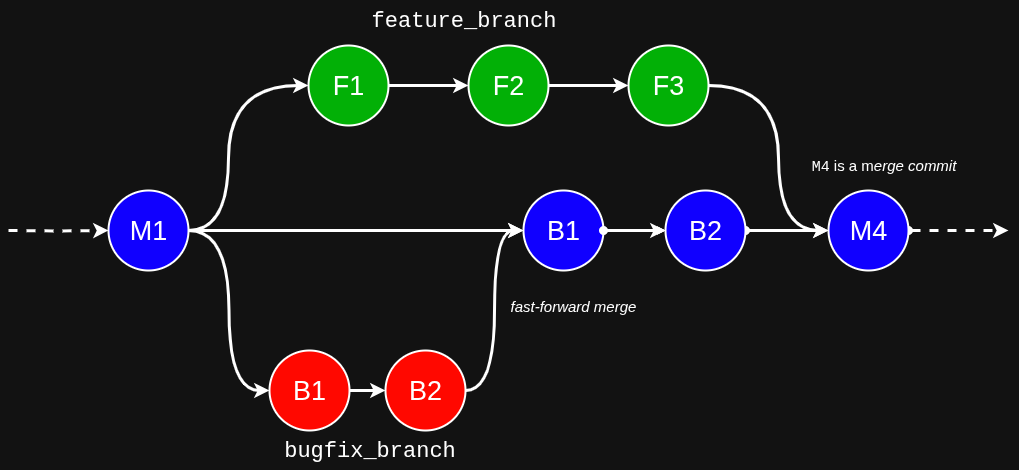

The diagram above was exported from draw.io. Its source (the exported page's mxGraphModel, read from the mxfile embedded in the PNG):
<mxGraphModel dx="1426" dy="764" grid="1" gridSize="10" guides="1" tooltips="1" connect="1" arrows="1" fold="1" page="1" pageScale="1" pageWidth="827" pageHeight="1169" math="0" shadow="0">
  <root>
    <mxCell id="0" />
    <mxCell id="1" parent="0" />
    <mxCell id="gkDTjnGrdUW4j1gOxMPK-2" value="" style="edgeStyle=orthogonalEdgeStyle;rounded=0;orthogonalLoop=1;jettySize=auto;html=1;" edge="1" parent="1" source="gkDTjnGrdUW4j1gOxMPK-4" target="gkDTjnGrdUW4j1gOxMPK-28">
      <mxGeometry relative="1" as="geometry" />
    </mxCell>
    <mxCell id="gkDTjnGrdUW4j1gOxMPK-3" value="" style="edgeStyle=orthogonalEdgeStyle;rounded=0;orthogonalLoop=1;jettySize=auto;html=1;" edge="1" parent="1" source="gkDTjnGrdUW4j1gOxMPK-4" target="gkDTjnGrdUW4j1gOxMPK-28">
      <mxGeometry relative="1" as="geometry" />
    </mxCell>
    <mxCell id="gkDTjnGrdUW4j1gOxMPK-4" value="B1" style="ellipse;whiteSpace=wrap;html=1;aspect=fixed;strokeWidth=2;fontSize=27;fillColor=light-dark(#FFFFFF,#1000FF);fontColor=light-dark(#000000,#FFFFFF);strokeColor=light-dark(#000000,#FFFFFF);" vertex="1" parent="1">
      <mxGeometry x="775" y="310" width="80" height="80" as="geometry" />
    </mxCell>
    <mxCell id="gkDTjnGrdUW4j1gOxMPK-5" value="F3" style="ellipse;whiteSpace=wrap;html=1;aspect=fixed;strokeWidth=2;fontSize=27;fillColor=light-dark(#FFFFFF,#02B006);fontColor=light-dark(#000000,#FFFFFF);strokeColor=default;align=center;verticalAlign=middle;fontFamily=Helvetica;" vertex="1" parent="1">
      <mxGeometry x="880" y="165" width="80" height="80" as="geometry" />
    </mxCell>
    <mxCell id="gkDTjnGrdUW4j1gOxMPK-6" value="" style="edgeStyle=orthogonalEdgeStyle;rounded=0;orthogonalLoop=1;jettySize=auto;html=1;entryX=0;entryY=0.5;entryDx=0;entryDy=0;strokeWidth=3;" edge="1" parent="1" source="gkDTjnGrdUW4j1gOxMPK-7" target="gkDTjnGrdUW4j1gOxMPK-19">
      <mxGeometry relative="1" as="geometry">
        <mxPoint x="555.9999999999998" y="490" as="targetPoint" />
      </mxGeometry>
    </mxCell>
    <mxCell id="gkDTjnGrdUW4j1gOxMPK-7" value="B1" style="ellipse;whiteSpace=wrap;html=1;aspect=fixed;strokeWidth=2;fontSize=27;fillColor=light-dark(#FFFFFF,#FF0800);fontColor=light-dark(#000000,#FFFFFF);strokeColor=default;align=center;verticalAlign=middle;fontFamily=Helvetica;" vertex="1" parent="1">
      <mxGeometry x="521" y="470" width="80" height="80" as="geometry" />
    </mxCell>
    <mxCell id="gkDTjnGrdUW4j1gOxMPK-8" value="" style="endArrow=classic;html=1;rounded=0;exitX=1;exitY=0.5;exitDx=0;exitDy=0;entryX=0;entryY=0.5;entryDx=0;entryDy=0;strokeWidth=3;fontSize=27;fontColor=light-dark(#000000,#000000);endSize=6;" edge="1" parent="1" source="gkDTjnGrdUW4j1gOxMPK-15" target="gkDTjnGrdUW4j1gOxMPK-4">
      <mxGeometry width="50" height="50" relative="1" as="geometry">
        <mxPoint x="580.0000000000002" y="350" as="sourcePoint" />
        <mxPoint x="980" y="260" as="targetPoint" />
      </mxGeometry>
    </mxCell>
    <mxCell id="gkDTjnGrdUW4j1gOxMPK-9" value="" style="endArrow=classic;html=1;rounded=0;exitX=1;exitY=0.5;exitDx=0;exitDy=0;strokeWidth=3;startArrow=oval;startFill=1;fontSize=27;fontColor=light-dark(#000000,#000000);endSize=6;dashed=1;" edge="1" parent="1" source="gkDTjnGrdUW4j1gOxMPK-18">
      <mxGeometry width="50" height="50" relative="1" as="geometry">
        <mxPoint x="880" y="360" as="sourcePoint" />
        <mxPoint x="1260" y="350" as="targetPoint" />
      </mxGeometry>
    </mxCell>
    <mxCell id="gkDTjnGrdUW4j1gOxMPK-10" value="" style="edgeStyle=orthogonalEdgeStyle;rounded=0;orthogonalLoop=1;jettySize=auto;html=1;strokeWidth=3;endSize=6;" edge="1" parent="1" source="gkDTjnGrdUW4j1gOxMPK-11" target="gkDTjnGrdUW4j1gOxMPK-5">
      <mxGeometry relative="1" as="geometry" />
    </mxCell>
    <mxCell id="gkDTjnGrdUW4j1gOxMPK-11" value="F2" style="ellipse;whiteSpace=wrap;html=1;aspect=fixed;strokeWidth=2;fontSize=27;fillColor=light-dark(#FFFFFF,#02B006);fontColor=light-dark(#000000,#FFFFFF);strokeColor=default;align=center;verticalAlign=middle;fontFamily=Helvetica;" vertex="1" parent="1">
      <mxGeometry x="720" y="165" width="80" height="80" as="geometry" />
    </mxCell>
    <mxCell id="gkDTjnGrdUW4j1gOxMPK-12" value="&lt;font face=&quot;Courier New&quot;&gt;feature_branch&lt;/font&gt;" style="text;html=1;align=center;verticalAlign=middle;resizable=0;points=[];autosize=1;strokeColor=none;fillColor=none;fontSize=22;" vertex="1" parent="1">
      <mxGeometry x="610" y="120" width="210" height="40" as="geometry" />
    </mxCell>
    <mxCell id="gkDTjnGrdUW4j1gOxMPK-13" value="&lt;font face=&quot;Courier New&quot;&gt;bugfix_branch&lt;/font&gt;" style="text;html=1;align=center;verticalAlign=middle;resizable=0;points=[];autosize=1;strokeColor=none;fillColor=none;fontSize=22;" vertex="1" parent="1">
      <mxGeometry x="521" y="550" width="200" height="40" as="geometry" />
    </mxCell>
    <mxCell id="gkDTjnGrdUW4j1gOxMPK-14" value="" style="edgeStyle=orthogonalEdgeStyle;rounded=0;orthogonalLoop=1;jettySize=auto;html=1;dashed=1;strokeWidth=3;" edge="1" parent="1" target="gkDTjnGrdUW4j1gOxMPK-15">
      <mxGeometry relative="1" as="geometry">
        <mxPoint x="260" y="350" as="sourcePoint" />
      </mxGeometry>
    </mxCell>
    <mxCell id="gkDTjnGrdUW4j1gOxMPK-15" value="M1" style="ellipse;whiteSpace=wrap;html=1;aspect=fixed;strokeWidth=2;fontSize=27;fillColor=light-dark(#FFFFFF,#1000FF);fontColor=light-dark(#000000,#FFFFFF);resizeWidth=0;strokeColor=light-dark(#000000,#FFFFFF);" vertex="1" parent="1">
      <mxGeometry x="360" y="310" width="80" height="80" as="geometry" />
    </mxCell>
    <mxCell id="gkDTjnGrdUW4j1gOxMPK-16" value="&lt;font face=&quot;Courier New&quot;&gt;M4&lt;/font&gt; &lt;span style=&quot;text-align: left;&quot;&gt;is a m&lt;/span&gt;&lt;i style=&quot;text-align: left;&quot;&gt;erge commit&lt;/i&gt;" style="text;html=1;align=center;verticalAlign=middle;resizable=0;points=[];autosize=1;strokeColor=none;fillColor=none;fontSize=15;" vertex="1" parent="1">
      <mxGeometry x="1050" y="270" width="170" height="30" as="geometry" />
    </mxCell>
    <mxCell id="gkDTjnGrdUW4j1gOxMPK-17" value="" style="endArrow=classic;html=1;rounded=0;entryX=0;entryY=0.5;entryDx=0;entryDy=0;exitX=1;exitY=0.5;exitDx=0;exitDy=0;strokeWidth=3;startArrow=oval;startFill=1;fontSize=27;fontColor=light-dark(#000000,#000000);endSize=6;" edge="1" parent="1" source="gkDTjnGrdUW4j1gOxMPK-28" target="gkDTjnGrdUW4j1gOxMPK-18">
      <mxGeometry width="50" height="50" relative="1" as="geometry">
        <mxPoint x="985" y="350" as="sourcePoint" />
        <mxPoint x="1210" y="350" as="targetPoint" />
      </mxGeometry>
    </mxCell>
    <mxCell id="gkDTjnGrdUW4j1gOxMPK-18" value="M4" style="ellipse;whiteSpace=wrap;html=1;aspect=fixed;strokeWidth=2;fontSize=27;fillColor=light-dark(#FFFFFF,#1000FF);fontColor=light-dark(#000000,#FFFFFF);strokeColor=light-dark(#000000,#FFFFFF);" vertex="1" parent="1">
      <mxGeometry x="1080" y="310" width="80" height="80" as="geometry" />
    </mxCell>
    <mxCell id="gkDTjnGrdUW4j1gOxMPK-19" value="B2" style="ellipse;whiteSpace=wrap;html=1;aspect=fixed;strokeWidth=2;fontSize=27;fillColor=light-dark(#FFFFFF,#FF0800);fontColor=light-dark(#000000,#FFFFFF);strokeColor=default;align=center;verticalAlign=middle;fontFamily=Helvetica;" vertex="1" parent="1">
      <mxGeometry x="637" y="470" width="80" height="80" as="geometry" />
    </mxCell>
    <mxCell id="gkDTjnGrdUW4j1gOxMPK-20" value="&lt;div&gt;&lt;i&gt;fast-forward merge&lt;/i&gt;&lt;i&gt;&amp;nbsp;&lt;/i&gt;&lt;/div&gt;" style="text;html=1;align=left;verticalAlign=middle;resizable=0;points=[];autosize=1;strokeColor=none;fillColor=none;fontSize=15;labelBorderColor=none;spacingTop=0;" vertex="1" parent="1">
      <mxGeometry x="760" y="410" width="150" height="30" as="geometry" />
    </mxCell>
    <mxCell id="gkDTjnGrdUW4j1gOxMPK-21" value="" style="edgeStyle=orthogonalEdgeStyle;rounded=0;orthogonalLoop=1;jettySize=auto;html=1;strokeWidth=3;" edge="1" parent="1" source="gkDTjnGrdUW4j1gOxMPK-22" target="gkDTjnGrdUW4j1gOxMPK-11">
      <mxGeometry relative="1" as="geometry" />
    </mxCell>
    <mxCell id="gkDTjnGrdUW4j1gOxMPK-22" value="F1" style="ellipse;whiteSpace=wrap;html=1;aspect=fixed;strokeWidth=2;fontSize=27;fillColor=light-dark(#FFFFFF,#02B006);fontColor=light-dark(#000000,#FFFFFF);strokeColor=default;align=center;verticalAlign=middle;fontFamily=Helvetica;" vertex="1" parent="1">
      <mxGeometry x="560" y="165" width="80" height="80" as="geometry" />
    </mxCell>
    <mxCell id="gkDTjnGrdUW4j1gOxMPK-23" value="" style="endArrow=classic;html=1;rounded=0;exitX=1;exitY=0.5;exitDx=0;exitDy=0;entryX=0;entryY=0.5;entryDx=0;entryDy=0;strokeWidth=3;fontSize=27;fontColor=light-dark(#000000,#000000);endSize=6;edgeStyle=orthogonalEdgeStyle;curved=1;" edge="1" parent="1" source="gkDTjnGrdUW4j1gOxMPK-15" target="gkDTjnGrdUW4j1gOxMPK-22">
      <mxGeometry width="50" height="50" relative="1" as="geometry">
        <mxPoint x="580.0000000000002" y="350" as="sourcePoint" />
        <mxPoint x="875" y="290" as="targetPoint" />
        <Array as="points">
          <mxPoint x="480" y="350" />
          <mxPoint x="480" y="205" />
        </Array>
      </mxGeometry>
    </mxCell>
    <mxCell id="gkDTjnGrdUW4j1gOxMPK-24" value="" style="endArrow=classic;html=1;rounded=0;exitX=1;exitY=0.5;exitDx=0;exitDy=0;entryX=0;entryY=0.5;entryDx=0;entryDy=0;strokeWidth=3;fontSize=27;fontColor=light-dark(#000000,#000000);endSize=6;edgeStyle=orthogonalEdgeStyle;curved=1;" edge="1" parent="1" source="gkDTjnGrdUW4j1gOxMPK-5" target="gkDTjnGrdUW4j1gOxMPK-18">
      <mxGeometry width="50" height="50" relative="1" as="geometry">
        <mxPoint x="690" y="430" as="sourcePoint" />
        <mxPoint x="731" y="260" as="targetPoint" />
        <Array as="points">
          <mxPoint x="1030" y="205" />
          <mxPoint x="1030" y="350" />
        </Array>
      </mxGeometry>
    </mxCell>
    <mxCell id="gkDTjnGrdUW4j1gOxMPK-25" value="" style="endArrow=classic;html=1;rounded=0;exitX=1;exitY=0.5;exitDx=0;exitDy=0;strokeWidth=3;fontSize=27;fontColor=light-dark(#000000,#000000);endSize=6;entryX=0;entryY=0.5;entryDx=0;entryDy=0;edgeStyle=orthogonalEdgeStyle;curved=1;" edge="1" parent="1" source="gkDTjnGrdUW4j1gOxMPK-15" target="gkDTjnGrdUW4j1gOxMPK-7">
      <mxGeometry width="50" height="50" relative="1" as="geometry">
        <mxPoint x="390" y="520" as="sourcePoint" />
        <mxPoint x="590" y="410" as="targetPoint" />
      </mxGeometry>
    </mxCell>
    <mxCell id="gkDTjnGrdUW4j1gOxMPK-26" value="" style="endArrow=classic;html=1;rounded=0;exitX=1;exitY=0.5;exitDx=0;exitDy=0;entryX=0;entryY=0.5;entryDx=0;entryDy=0;strokeWidth=3;fontSize=27;fontColor=light-dark(#000000,#000000);endSize=6;edgeStyle=orthogonalEdgeStyle;curved=1;" edge="1" parent="1" source="gkDTjnGrdUW4j1gOxMPK-19" target="gkDTjnGrdUW4j1gOxMPK-4">
      <mxGeometry width="50" height="50" relative="1" as="geometry">
        <mxPoint x="480" y="650" as="sourcePoint" />
        <mxPoint x="521" y="480" as="targetPoint" />
      </mxGeometry>
    </mxCell>
    <mxCell id="gkDTjnGrdUW4j1gOxMPK-27" value="" style="endArrow=classic;html=1;rounded=0;entryX=0;entryY=0.5;entryDx=0;entryDy=0;exitX=1;exitY=0.5;exitDx=0;exitDy=0;strokeWidth=3;startArrow=oval;startFill=1;fontSize=27;fontColor=light-dark(#000000,#000000);endSize=6;" edge="1" parent="1" source="gkDTjnGrdUW4j1gOxMPK-4" target="gkDTjnGrdUW4j1gOxMPK-28">
      <mxGeometry width="50" height="50" relative="1" as="geometry">
        <mxPoint x="855" y="350" as="sourcePoint" />
        <mxPoint x="1020" y="350" as="targetPoint" />
      </mxGeometry>
    </mxCell>
    <mxCell id="gkDTjnGrdUW4j1gOxMPK-28" value="B2" style="ellipse;whiteSpace=wrap;html=1;aspect=fixed;strokeWidth=2;fontSize=27;fillColor=light-dark(#FFFFFF,#1000FF);fontColor=light-dark(#000000,#FFFFFF);strokeColor=light-dark(#000000,#FFFFFF);" vertex="1" parent="1">
      <mxGeometry x="917" y="310" width="80" height="80" as="geometry" />
    </mxCell>
  </root>
</mxGraphModel>